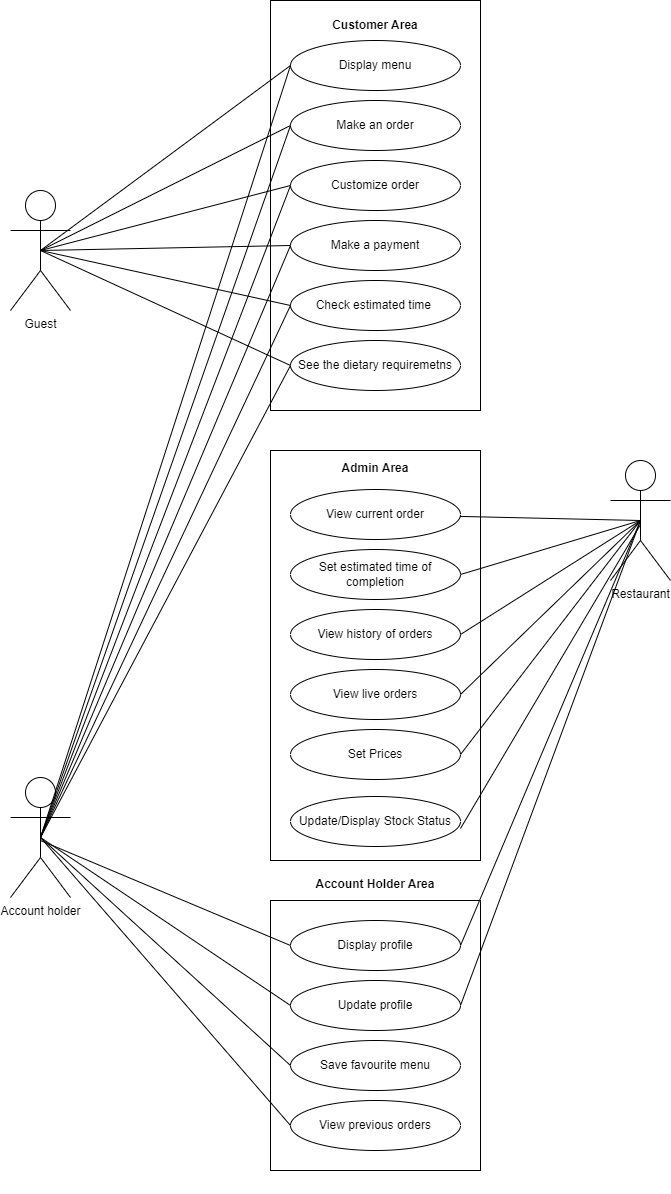

The diagram above was exported from draw.io. Its source (the exported page's mxGraphModel, read from the mxfile embedded in the PNG):
<mxGraphModel dx="1278" dy="489" grid="1" gridSize="10" guides="1" tooltips="1" connect="1" arrows="1" fold="1" page="1" pageScale="1" pageWidth="850" pageHeight="1100" math="0" shadow="0">
  <root>
    <mxCell id="0" />
    <mxCell id="1" parent="0" />
    <mxCell id="rXZ12Qu5IzakZ5yMnBmT-1" value="Restaurant" style="shape=umlActor;verticalLabelPosition=bottom;verticalAlign=top;html=1;outlineConnect=0;" parent="1" vertex="1">
      <mxGeometry x="660" y="460" width="60" height="120" as="geometry" />
    </mxCell>
    <mxCell id="rXZ12Qu5IzakZ5yMnBmT-8" value="&lt;b&gt;Customer Area&lt;br&gt;&lt;br&gt;&lt;br&gt;&lt;br&gt;&lt;br&gt;&lt;br&gt;&lt;br&gt;&lt;br&gt;&lt;br&gt;&lt;br&gt;&lt;br&gt;&lt;br&gt;&lt;br&gt;&lt;br&gt;&lt;br&gt;&lt;br&gt;&lt;br&gt;&lt;br&gt;&lt;br&gt;&lt;br&gt;&lt;br&gt;&lt;br&gt;&lt;br&gt;&lt;br&gt;&lt;br&gt;&lt;br&gt;&lt;/b&gt;" style="rounded=0;whiteSpace=wrap;html=1;" parent="1" vertex="1">
      <mxGeometry x="320" width="210" height="410" as="geometry" />
    </mxCell>
    <mxCell id="rXZ12Qu5IzakZ5yMnBmT-9" value="&lt;b&gt;Account Holder Area&lt;br&gt;&lt;br&gt;&lt;br&gt;&lt;br&gt;&lt;br&gt;&lt;br&gt;&lt;br&gt;&lt;br&gt;&lt;br&gt;&lt;br&gt;&lt;br&gt;&lt;br&gt;&lt;br&gt;&lt;br&gt;&lt;br&gt;&lt;br&gt;&lt;br&gt;&lt;br&gt;&lt;br&gt;&lt;br&gt;&lt;br&gt;&lt;br&gt;&lt;/b&gt;" style="rounded=0;whiteSpace=wrap;html=1;" parent="1" vertex="1">
      <mxGeometry x="320" y="900" width="210" height="270" as="geometry" />
    </mxCell>
    <mxCell id="rXZ12Qu5IzakZ5yMnBmT-10" value="&lt;b&gt;Admin Area&lt;br&gt;&lt;br&gt;&lt;br&gt;&lt;br&gt;&lt;br&gt;&lt;br&gt;&lt;br&gt;&lt;br&gt;&lt;br&gt;&lt;br&gt;&lt;br&gt;&lt;br&gt;&lt;br&gt;&lt;br&gt;&lt;br&gt;&lt;br&gt;&lt;br&gt;&lt;br&gt;&lt;br&gt;&lt;br&gt;&lt;br&gt;&lt;br&gt;&lt;br&gt;&lt;br&gt;&lt;br&gt;&lt;br&gt;&lt;br&gt;&lt;/b&gt;" style="rounded=0;whiteSpace=wrap;html=1;" parent="1" vertex="1">
      <mxGeometry x="320" y="450" width="210" height="410" as="geometry" />
    </mxCell>
    <mxCell id="rXZ12Qu5IzakZ5yMnBmT-11" value="Display menu" style="ellipse;whiteSpace=wrap;html=1;" parent="1" vertex="1">
      <mxGeometry x="340" y="40" width="170" height="50" as="geometry" />
    </mxCell>
    <mxCell id="rXZ12Qu5IzakZ5yMnBmT-12" value="Make an order" style="ellipse;whiteSpace=wrap;html=1;" parent="1" vertex="1">
      <mxGeometry x="340" y="100" width="170" height="50" as="geometry" />
    </mxCell>
    <mxCell id="rXZ12Qu5IzakZ5yMnBmT-13" value="Customize order" style="ellipse;whiteSpace=wrap;html=1;" parent="1" vertex="1">
      <mxGeometry x="340" y="160" width="170" height="50" as="geometry" />
    </mxCell>
    <mxCell id="rXZ12Qu5IzakZ5yMnBmT-14" value="Make a payment" style="ellipse;whiteSpace=wrap;html=1;" parent="1" vertex="1">
      <mxGeometry x="340" y="220" width="170" height="50" as="geometry" />
    </mxCell>
    <mxCell id="rXZ12Qu5IzakZ5yMnBmT-15" value="Check estimated time&amp;nbsp;" style="ellipse;whiteSpace=wrap;html=1;" parent="1" vertex="1">
      <mxGeometry x="340" y="280" width="170" height="50" as="geometry" />
    </mxCell>
    <mxCell id="rXZ12Qu5IzakZ5yMnBmT-16" value="View previous orders" style="ellipse;whiteSpace=wrap;html=1;" parent="1" vertex="1">
      <mxGeometry x="340" y="1100" width="170" height="50" as="geometry" />
    </mxCell>
    <mxCell id="rXZ12Qu5IzakZ5yMnBmT-20" value="Display profile" style="ellipse;whiteSpace=wrap;html=1;" parent="1" vertex="1">
      <mxGeometry x="340" y="920" width="170" height="50" as="geometry" />
    </mxCell>
    <mxCell id="rXZ12Qu5IzakZ5yMnBmT-21" value="Update profile" style="ellipse;whiteSpace=wrap;html=1;" parent="1" vertex="1">
      <mxGeometry x="340" y="980" width="170" height="50" as="geometry" />
    </mxCell>
    <mxCell id="rXZ12Qu5IzakZ5yMnBmT-23" value="Save favourite menu" style="ellipse;whiteSpace=wrap;html=1;" parent="1" vertex="1">
      <mxGeometry x="340" y="1040" width="170" height="50" as="geometry" />
    </mxCell>
    <mxCell id="rXZ12Qu5IzakZ5yMnBmT-27" value="Guest" style="shape=umlActor;verticalLabelPosition=bottom;verticalAlign=top;html=1;outlineConnect=0;" parent="1" vertex="1">
      <mxGeometry x="60" y="190" width="60" height="120" as="geometry" />
    </mxCell>
    <mxCell id="rXZ12Qu5IzakZ5yMnBmT-28" value="View current order" style="ellipse;whiteSpace=wrap;html=1;" parent="1" vertex="1">
      <mxGeometry x="340" y="489" width="170" height="50" as="geometry" />
    </mxCell>
    <mxCell id="rXZ12Qu5IzakZ5yMnBmT-29" value="Set estimated time of completion" style="ellipse;whiteSpace=wrap;html=1;" parent="1" vertex="1">
      <mxGeometry x="340" y="549" width="170" height="50" as="geometry" />
    </mxCell>
    <mxCell id="rXZ12Qu5IzakZ5yMnBmT-30" value="View history of orders" style="ellipse;whiteSpace=wrap;html=1;" parent="1" vertex="1">
      <mxGeometry x="340" y="609" width="170" height="50" as="geometry" />
    </mxCell>
    <mxCell id="rXZ12Qu5IzakZ5yMnBmT-32" value="Account holder" style="shape=umlActor;verticalLabelPosition=bottom;verticalAlign=top;html=1;outlineConnect=0;" parent="1" vertex="1">
      <mxGeometry x="60" y="777" width="60" height="120" as="geometry" />
    </mxCell>
    <mxCell id="rXZ12Qu5IzakZ5yMnBmT-34" value="" style="endArrow=none;html=1;rounded=0;entryX=0;entryY=0.5;entryDx=0;entryDy=0;" parent="1" target="rXZ12Qu5IzakZ5yMnBmT-11" edge="1">
      <mxGeometry width="50" height="50" relative="1" as="geometry">
        <mxPoint x="90" y="250" as="sourcePoint" />
        <mxPoint x="140" y="200" as="targetPoint" />
      </mxGeometry>
    </mxCell>
    <mxCell id="rXZ12Qu5IzakZ5yMnBmT-35" value="" style="endArrow=none;html=1;rounded=0;entryX=0;entryY=0.5;entryDx=0;entryDy=0;exitX=0.5;exitY=0.5;exitDx=0;exitDy=0;exitPerimeter=0;" parent="1" source="rXZ12Qu5IzakZ5yMnBmT-27" target="rXZ12Qu5IzakZ5yMnBmT-12" edge="1">
      <mxGeometry width="50" height="50" relative="1" as="geometry">
        <mxPoint x="100" y="260" as="sourcePoint" />
        <mxPoint x="350" y="85" as="targetPoint" />
      </mxGeometry>
    </mxCell>
    <mxCell id="rXZ12Qu5IzakZ5yMnBmT-36" value="" style="endArrow=none;html=1;rounded=0;entryX=0;entryY=0.5;entryDx=0;entryDy=0;exitX=0.5;exitY=0.5;exitDx=0;exitDy=0;exitPerimeter=0;" parent="1" source="rXZ12Qu5IzakZ5yMnBmT-27" target="rXZ12Qu5IzakZ5yMnBmT-13" edge="1">
      <mxGeometry width="50" height="50" relative="1" as="geometry">
        <mxPoint x="110" y="270" as="sourcePoint" />
        <mxPoint x="360" y="95" as="targetPoint" />
      </mxGeometry>
    </mxCell>
    <mxCell id="rXZ12Qu5IzakZ5yMnBmT-37" value="" style="endArrow=none;html=1;rounded=0;entryX=0;entryY=0.5;entryDx=0;entryDy=0;" parent="1" target="rXZ12Qu5IzakZ5yMnBmT-14" edge="1">
      <mxGeometry width="50" height="50" relative="1" as="geometry">
        <mxPoint x="90" y="250" as="sourcePoint" />
        <mxPoint x="370" y="105" as="targetPoint" />
      </mxGeometry>
    </mxCell>
    <mxCell id="rXZ12Qu5IzakZ5yMnBmT-38" value="" style="endArrow=none;html=1;rounded=0;entryX=0;entryY=0.5;entryDx=0;entryDy=0;exitX=0.5;exitY=0.5;exitDx=0;exitDy=0;exitPerimeter=0;" parent="1" source="rXZ12Qu5IzakZ5yMnBmT-27" target="rXZ12Qu5IzakZ5yMnBmT-15" edge="1">
      <mxGeometry width="50" height="50" relative="1" as="geometry">
        <mxPoint x="130" y="290" as="sourcePoint" />
        <mxPoint x="380" y="115" as="targetPoint" />
      </mxGeometry>
    </mxCell>
    <mxCell id="rXZ12Qu5IzakZ5yMnBmT-40" value="" style="endArrow=none;html=1;rounded=0;entryX=0.5;entryY=0.5;entryDx=0;entryDy=0;entryPerimeter=0;" parent="1" source="rXZ12Qu5IzakZ5yMnBmT-28" target="rXZ12Qu5IzakZ5yMnBmT-1" edge="1">
      <mxGeometry width="50" height="50" relative="1" as="geometry">
        <mxPoint x="510" y="460" as="sourcePoint" />
        <mxPoint x="720" y="535" as="targetPoint" />
      </mxGeometry>
    </mxCell>
    <mxCell id="rXZ12Qu5IzakZ5yMnBmT-41" value="" style="endArrow=none;html=1;rounded=0;entryX=0.5;entryY=0.5;entryDx=0;entryDy=0;entryPerimeter=0;exitX=1;exitY=0.5;exitDx=0;exitDy=0;" parent="1" source="rXZ12Qu5IzakZ5yMnBmT-29" target="rXZ12Qu5IzakZ5yMnBmT-1" edge="1">
      <mxGeometry width="50" height="50" relative="1" as="geometry">
        <mxPoint x="504.491339048775" y="489.3966120738496" as="sourcePoint" />
        <mxPoint x="700" y="529.9999999999998" as="targetPoint" />
      </mxGeometry>
    </mxCell>
    <mxCell id="rXZ12Qu5IzakZ5yMnBmT-42" value="" style="endArrow=none;html=1;rounded=0;exitX=1;exitY=0.5;exitDx=0;exitDy=0;entryX=0.5;entryY=0.5;entryDx=0;entryDy=0;entryPerimeter=0;" parent="1" source="rXZ12Qu5IzakZ5yMnBmT-30" target="rXZ12Qu5IzakZ5yMnBmT-1" edge="1">
      <mxGeometry width="50" height="50" relative="1" as="geometry">
        <mxPoint x="514.491339048775" y="499.3966120738496" as="sourcePoint" />
        <mxPoint x="710" y="539.9999999999998" as="targetPoint" />
      </mxGeometry>
    </mxCell>
    <mxCell id="rXZ12Qu5IzakZ5yMnBmT-44" value="" style="endArrow=none;html=1;rounded=0;entryX=0;entryY=0.5;entryDx=0;entryDy=0;" parent="1" target="rXZ12Qu5IzakZ5yMnBmT-20" edge="1">
      <mxGeometry width="50" height="50" relative="1" as="geometry">
        <mxPoint x="90" y="840.0000000000002" as="sourcePoint" />
        <mxPoint x="340" y="777" as="targetPoint" />
      </mxGeometry>
    </mxCell>
    <mxCell id="rXZ12Qu5IzakZ5yMnBmT-45" value="" style="endArrow=none;html=1;rounded=0;entryX=0;entryY=0.5;entryDx=0;entryDy=0;exitX=0.5;exitY=0.5;exitDx=0;exitDy=0;exitPerimeter=0;" parent="1" source="rXZ12Qu5IzakZ5yMnBmT-32" target="rXZ12Qu5IzakZ5yMnBmT-21" edge="1">
      <mxGeometry width="50" height="50" relative="1" as="geometry">
        <mxPoint x="90" y="863.0000000000002" as="sourcePoint" />
        <mxPoint x="340" y="800" as="targetPoint" />
      </mxGeometry>
    </mxCell>
    <mxCell id="rXZ12Qu5IzakZ5yMnBmT-47" value="" style="endArrow=none;html=1;rounded=0;entryX=0;entryY=0.5;entryDx=0;entryDy=0;exitX=0.5;exitY=0.5;exitDx=0;exitDy=0;exitPerimeter=0;" parent="1" source="rXZ12Qu5IzakZ5yMnBmT-32" target="rXZ12Qu5IzakZ5yMnBmT-23" edge="1">
      <mxGeometry width="50" height="50" relative="1" as="geometry">
        <mxPoint x="120" y="870.0000000000002" as="sourcePoint" />
        <mxPoint x="370" y="807" as="targetPoint" />
      </mxGeometry>
    </mxCell>
    <mxCell id="rXZ12Qu5IzakZ5yMnBmT-49" value="" style="endArrow=none;html=1;rounded=0;entryX=0;entryY=0.5;entryDx=0;entryDy=0;exitX=0.5;exitY=0.5;exitDx=0;exitDy=0;exitPerimeter=0;" parent="1" source="rXZ12Qu5IzakZ5yMnBmT-32" target="rXZ12Qu5IzakZ5yMnBmT-52" edge="1">
      <mxGeometry width="50" height="50" relative="1" as="geometry">
        <mxPoint x="80" y="793.0000000000002" as="sourcePoint" />
        <mxPoint x="330" y="730" as="targetPoint" />
      </mxGeometry>
    </mxCell>
    <mxCell id="rXZ12Qu5IzakZ5yMnBmT-50" value="" style="endArrow=none;html=1;rounded=0;entryX=0.5;entryY=0.5;entryDx=0;entryDy=0;entryPerimeter=0;exitX=1;exitY=0.5;exitDx=0;exitDy=0;" parent="1" source="rXZ12Qu5IzakZ5yMnBmT-21" target="rXZ12Qu5IzakZ5yMnBmT-1" edge="1">
      <mxGeometry width="50" height="50" relative="1" as="geometry">
        <mxPoint x="510" y="1095" as="sourcePoint" />
        <mxPoint x="690" y="750" as="targetPoint" />
      </mxGeometry>
    </mxCell>
    <mxCell id="rXZ12Qu5IzakZ5yMnBmT-51" value="" style="endArrow=none;html=1;rounded=0;entryX=0;entryY=0.5;entryDx=0;entryDy=0;exitX=0.5;exitY=0.5;exitDx=0;exitDy=0;exitPerimeter=0;" parent="1" source="rXZ12Qu5IzakZ5yMnBmT-32" target="rXZ12Qu5IzakZ5yMnBmT-16" edge="1">
      <mxGeometry width="50" height="50" relative="1" as="geometry">
        <mxPoint x="100" y="847" as="sourcePoint" />
        <mxPoint x="350" y="1027" as="targetPoint" />
      </mxGeometry>
    </mxCell>
    <mxCell id="rXZ12Qu5IzakZ5yMnBmT-52" value="See the dietary requiremetns" style="ellipse;whiteSpace=wrap;html=1;" parent="1" vertex="1">
      <mxGeometry x="340" y="340" width="170" height="50" as="geometry" />
    </mxCell>
    <mxCell id="rXZ12Qu5IzakZ5yMnBmT-54" value="" style="endArrow=none;html=1;rounded=0;exitX=1;exitY=0.5;exitDx=0;exitDy=0;entryX=0.5;entryY=0.5;entryDx=0;entryDy=0;entryPerimeter=0;" parent="1" source="rXZ12Qu5IzakZ5yMnBmT-20" target="rXZ12Qu5IzakZ5yMnBmT-1" edge="1">
      <mxGeometry width="50" height="50" relative="1" as="geometry">
        <mxPoint x="512.52" y="816.95" as="sourcePoint" />
        <mxPoint x="700" y="530" as="targetPoint" />
      </mxGeometry>
    </mxCell>
    <mxCell id="rXZ12Qu5IzakZ5yMnBmT-55" value="View live orders" style="ellipse;whiteSpace=wrap;html=1;" parent="1" vertex="1">
      <mxGeometry x="340" y="669" width="170" height="50" as="geometry" />
    </mxCell>
    <mxCell id="rXZ12Qu5IzakZ5yMnBmT-56" value="" style="endArrow=none;html=1;rounded=0;exitX=1;exitY=0.5;exitDx=0;exitDy=0;entryX=0.5;entryY=0.5;entryDx=0;entryDy=0;entryPerimeter=0;" parent="1" source="rXZ12Qu5IzakZ5yMnBmT-55" target="rXZ12Qu5IzakZ5yMnBmT-1" edge="1">
      <mxGeometry width="50" height="50" relative="1" as="geometry">
        <mxPoint x="510" y="655" as="sourcePoint" />
        <mxPoint x="690" y="580.0000000000002" as="targetPoint" />
      </mxGeometry>
    </mxCell>
    <mxCell id="rXZ12Qu5IzakZ5yMnBmT-57" value="" style="endArrow=none;html=1;rounded=0;entryX=0;entryY=0.5;entryDx=0;entryDy=0;" parent="1" target="rXZ12Qu5IzakZ5yMnBmT-52" edge="1">
      <mxGeometry width="50" height="50" relative="1" as="geometry">
        <mxPoint x="90" y="250" as="sourcePoint" />
        <mxPoint x="350" y="325" as="targetPoint" />
      </mxGeometry>
    </mxCell>
    <mxCell id="rXZ12Qu5IzakZ5yMnBmT-63" value="" style="endArrow=none;html=1;rounded=0;entryX=0;entryY=0.5;entryDx=0;entryDy=0;exitX=0.5;exitY=0.5;exitDx=0;exitDy=0;exitPerimeter=0;" parent="1" source="rXZ12Qu5IzakZ5yMnBmT-32" target="rXZ12Qu5IzakZ5yMnBmT-15" edge="1">
      <mxGeometry width="50" height="50" relative="1" as="geometry">
        <mxPoint x="100" y="847" as="sourcePoint" />
        <mxPoint x="350" y="375" as="targetPoint" />
      </mxGeometry>
    </mxCell>
    <mxCell id="rXZ12Qu5IzakZ5yMnBmT-64" value="" style="endArrow=none;html=1;rounded=0;entryX=0;entryY=0.5;entryDx=0;entryDy=0;exitX=0.5;exitY=0.5;exitDx=0;exitDy=0;exitPerimeter=0;" parent="1" source="rXZ12Qu5IzakZ5yMnBmT-32" target="rXZ12Qu5IzakZ5yMnBmT-14" edge="1">
      <mxGeometry width="50" height="50" relative="1" as="geometry">
        <mxPoint x="110" y="857" as="sourcePoint" />
        <mxPoint x="360" y="385" as="targetPoint" />
      </mxGeometry>
    </mxCell>
    <mxCell id="rXZ12Qu5IzakZ5yMnBmT-65" value="" style="endArrow=none;html=1;rounded=0;entryX=0;entryY=0.5;entryDx=0;entryDy=0;exitX=0.5;exitY=0.5;exitDx=0;exitDy=0;exitPerimeter=0;" parent="1" source="rXZ12Qu5IzakZ5yMnBmT-32" target="rXZ12Qu5IzakZ5yMnBmT-13" edge="1">
      <mxGeometry width="50" height="50" relative="1" as="geometry">
        <mxPoint x="120" y="867" as="sourcePoint" />
        <mxPoint x="370" y="395" as="targetPoint" />
      </mxGeometry>
    </mxCell>
    <mxCell id="rXZ12Qu5IzakZ5yMnBmT-66" value="" style="endArrow=none;html=1;rounded=0;entryX=0;entryY=0.5;entryDx=0;entryDy=0;exitX=0.5;exitY=0.5;exitDx=0;exitDy=0;exitPerimeter=0;" parent="1" source="rXZ12Qu5IzakZ5yMnBmT-32" target="rXZ12Qu5IzakZ5yMnBmT-12" edge="1">
      <mxGeometry width="50" height="50" relative="1" as="geometry">
        <mxPoint x="130" y="877" as="sourcePoint" />
        <mxPoint x="380" y="405" as="targetPoint" />
      </mxGeometry>
    </mxCell>
    <mxCell id="rXZ12Qu5IzakZ5yMnBmT-67" value="" style="endArrow=none;html=1;rounded=0;entryX=0;entryY=0.5;entryDx=0;entryDy=0;exitX=0.5;exitY=0.5;exitDx=0;exitDy=0;exitPerimeter=0;" parent="1" source="rXZ12Qu5IzakZ5yMnBmT-32" target="rXZ12Qu5IzakZ5yMnBmT-11" edge="1">
      <mxGeometry width="50" height="50" relative="1" as="geometry">
        <mxPoint x="140" y="887" as="sourcePoint" />
        <mxPoint x="390" y="415" as="targetPoint" />
      </mxGeometry>
    </mxCell>
    <mxCell id="MhwDm25xN2Dxi5p4PwRk-1" value="Set Prices" style="ellipse;whiteSpace=wrap;html=1;" parent="1" vertex="1">
      <mxGeometry x="340" y="729" width="170" height="50" as="geometry" />
    </mxCell>
    <mxCell id="MhwDm25xN2Dxi5p4PwRk-2" value="Update/Display Stock Status" style="ellipse;whiteSpace=wrap;html=1;" parent="1" vertex="1">
      <mxGeometry x="340" y="796" width="170" height="50" as="geometry" />
    </mxCell>
    <mxCell id="MhwDm25xN2Dxi5p4PwRk-4" value="" style="endArrow=none;html=1;rounded=0;exitX=1;exitY=0.5;exitDx=0;exitDy=0;" parent="1" edge="1">
      <mxGeometry width="50" height="50" relative="1" as="geometry">
        <mxPoint x="510" y="754" as="sourcePoint" />
        <mxPoint x="690" y="520" as="targetPoint" />
      </mxGeometry>
    </mxCell>
    <mxCell id="MhwDm25xN2Dxi5p4PwRk-5" value="" style="endArrow=none;html=1;rounded=0;exitX=1;exitY=0.5;exitDx=0;exitDy=0;" parent="1" edge="1">
      <mxGeometry width="50" height="50" relative="1" as="geometry">
        <mxPoint x="510" y="828" as="sourcePoint" />
        <mxPoint x="690" y="524" as="targetPoint" />
      </mxGeometry>
    </mxCell>
  </root>
</mxGraphModel>